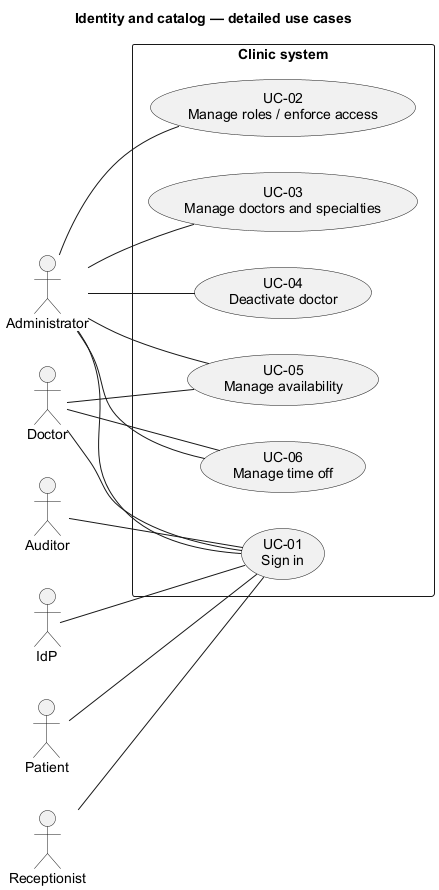

The diagram above was rendered by PlantUML. Its source (embedded in the PNG):
@startuml
skinparam shadowing false
skinparam defaultFontName Arial
title Identity and catalog — detailed use cases
left to right direction
actor Administrator
actor Auditor
actor Doctor
actor IdP
actor Patient
actor Receptionist
rectangle "Clinic system" {
usecase "UC-01\nSign in" as UC1
usecase "UC-02\nManage roles / enforce access" as UC2
usecase "UC-03\nManage doctors and specialties" as UC3
usecase "UC-04\nDeactivate doctor" as UC4
usecase "UC-05\nManage availability" as UC5
usecase "UC-06\nManage time off" as UC6
}
Patient -- UC1
Doctor -- UC1
Receptionist -- UC1
Administrator -- UC1
Auditor -- UC1
IdP -- UC1
Administrator -- UC2
Administrator -- UC3
Administrator -- UC4
Doctor -- UC5
Administrator -- UC5
Doctor -- UC6
Administrator -- UC6
@enduml